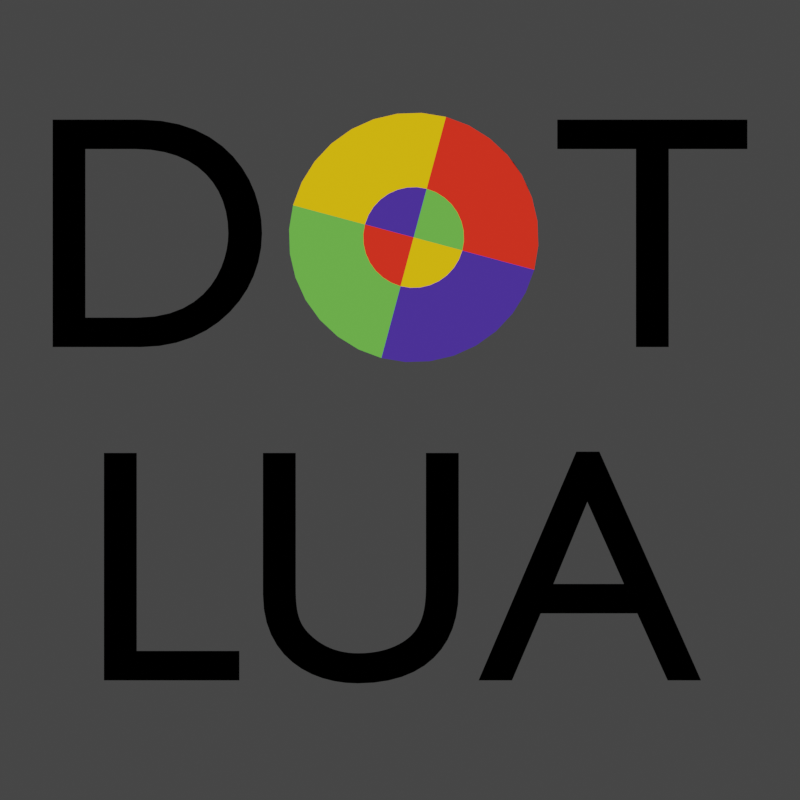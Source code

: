 # Source: o_logo_dot_lua.blend  (saved by Blender 2.81.16; exported with 4.5.12 LTS)
import bpy
from mathutils import Matrix  # noqa: F401  (used for matrix-valued properties, if any)

bpy.ops.wm.read_factory_settings(use_empty=True)
scene = bpy.context.scene
scene.name = 'Scene'

# ---- collections
col_collection = bpy.data.collections.new('Collection'); scene.collection.children.link(col_collection)

# ---- materials (node trees are filled in below, after node groups)
mat_part4mtl = bpy.data.materials.new('Part4Mtl')
mat_part4mtl.use_transparent_shadow = False
mat_part4mtl.diffuse_color = (0.8671, 0.02775, 0.01347, 1.0)
mat_part4mtl.roughness = 1.0
mat_part4mtl.specular_intensity = 0.1223
mat_part7mtl = bpy.data.materials.new('Part7Mtl')
mat_part7mtl.use_transparent_shadow = False
mat_part7mtl.diffuse_color = (0.949, 0.5174, 0.005522, 1.0)
mat_part7mtl.roughness = 1.0
mat_part7mtl.specular_intensity = 0.1982
mat_part1mtl = bpy.data.materials.new('Part1Mtl')
mat_part1mtl.use_transparent_shadow = False
mat_part1mtl.diffuse_color = (0.122, 0.4479, 0.05819, 1.0)
mat_part1mtl.roughness = 1.0
mat_part1mtl.specular_intensity = 0.08456
mat_part5mtl = bpy.data.materials.new('Part5Mtl')
mat_part5mtl.use_transparent_shadow = False
mat_part5mtl.diffuse_color = (0.05819, 0.02775, 0.2888, 1.0)
mat_part5mtl.roughness = 1.0
mat_part5mtl.specular_intensity = 0.05046
mat_material_001 = bpy.data.materials.new('Material.001')
mat_material_001.use_transparent_shadow = False

# ---- material node trees
mat_part4mtl.use_nodes = True; mat_part4mtl.node_tree.nodes.clear()
_N = mat_part4mtl.node_tree.nodes; _L = mat_part4mtl.node_tree.links
n0 = _N.new('ShaderNodeOutputMaterial'); n0.name = 'Material Output'; n0.location = (300, 300)
n1 = _N.new('ShaderNodeEmission'); n1.name = 'Emission'; n1.location = (10, 300)
n1.inputs[0].default_value = (0.8632, 0.02732, 0.0137, 1.0)
_L.new(n1.outputs[0], n0.inputs[0])
n0.is_active_output = True
mat_part7mtl.use_nodes = True; mat_part7mtl.node_tree.nodes.clear()
_N = mat_part7mtl.node_tree.nodes; _L = mat_part7mtl.node_tree.links
n0 = _N.new('ShaderNodeOutputMaterial'); n0.name = 'Material Output'; n0.location = (300, 300)
n1 = _N.new('ShaderNodeEmission'); n1.name = 'Emission'; n1.location = (10, 300)
n1.inputs[0].default_value = (0.9473, 0.5149, 0.005605, 1.0)
_L.new(n1.outputs[0], n0.inputs[0])
n0.is_active_output = True
mat_part1mtl.use_nodes = True; mat_part1mtl.node_tree.nodes.clear()
_N = mat_part1mtl.node_tree.nodes; _L = mat_part1mtl.node_tree.links
n0 = _N.new('ShaderNodeOutputMaterial'); n0.name = 'Material Output'; n0.location = (300, 300)
n1 = _N.new('ShaderNodeEmission'); n1.name = 'Emission'; n1.location = (10, 300)
n1.inputs[0].default_value = (0.1221, 0.4508, 0.05781, 1.0)
_L.new(n1.outputs[0], n0.inputs[0])
n0.is_active_output = True
mat_part5mtl.use_nodes = True; mat_part5mtl.node_tree.nodes.clear()
_N = mat_part5mtl.node_tree.nodes; _L = mat_part5mtl.node_tree.links
n0 = _N.new('ShaderNodeOutputMaterial'); n0.name = 'Material Output'; n0.location = (300, 300)
n1 = _N.new('ShaderNodeEmission'); n1.name = 'Emission'; n1.location = (10, 300)
n1.inputs[0].default_value = (0.05781, 0.02732, 0.2874, 1.0)
_L.new(n1.outputs[0], n0.inputs[0])
n0.is_active_output = True
mat_material_001.use_nodes = True; mat_material_001.node_tree.nodes.clear()
_N = mat_material_001.node_tree.nodes; _L = mat_material_001.node_tree.links
n0 = _N.new('ShaderNodeOutputMaterial'); n0.name = 'Material Output'; n0.location = (300, 300)
n1 = _N.new('ShaderNodeEmission'); n1.name = 'Emission'; n1.location = (10, 300)
n1.inputs[0].default_value = (0.0, 0.0, 0.0, 1.0)
_L.new(n1.outputs[0], n0.inputs[0])
n0.is_active_output = True

# ---- world
world_world = bpy.data.worlds.new('World'); scene.world = world_world
world_world.use_nodes = True; world_world.node_tree.nodes.clear()
_N = world_world.node_tree.nodes; _L = world_world.node_tree.links
n0 = _N.new('ShaderNodeOutputWorld'); n0.name = 'World Output'; n0.location = (300, 300)
n1 = _N.new('ShaderNodeBackground'); n1.name = 'Background'; n1.location = (10, 300)
n1.inputs[0].default_value = (0.05088, 0.05088, 0.05088, 1.0)
_L.new(n1.outputs[0], n0.inputs[0])
n0.is_active_output = True
world_world.color = (0.05088, 0.05088, 0.05088)
world_world.use_sun_shadow = False
world_world.sun_shadow_jitter_overblur = 0.0

# ---- cameras
cam_camera = bpy.data.cameras.new('Camera')
cam_camera.clip_end = 100.0
cam_camera.ortho_scale = 7.314

# ---- meshes
me_circle_circle_004 = bpy.data.meshes.new('Circle_Circle.004')
me_circle_circle_004.from_pydata([(2.627, 0.0, 0.1722), (2.543, 0.0, 0.6813), (6.294, 0.0, 1.686), (6.502, 0.0, 0.4262), (2.61, 0.0, -0.3436), (6.46, 0.0, -0.8505), (2.493, 0.0, -0.8461), (6.17, 0.0, -2.095), (2.28, 0.0, -1.316), (5.643, 0.0, -3.258), (1.979, 0.0, -1.736), (4.899, 0.0, -4.296), (1.602, 0.0, -2.088), (3.967, 0.0, -5.169), (1.164, 0.0, -2.361), (2.882, 0.0, -5.844), (0.6813, 0.0, -2.543), (1.686, 0.0, -6.294), (1e-06, 0.0, -1e-06), (-2.543, 0.0, -0.6813), (-2.627, 0.0, -0.1722), (-2.61, 0.0, 0.3436), (-2.493, 0.0, 0.8461), (-2.28, 0.0, 1.316), (-1.979, 0.0, 1.736), (-1.602, 0.0, 2.088), (-1.164, 0.0, 2.361), (-0.6813, 0.0, 2.543), (0.1722, 0.0, -2.627), (0.4262, 0.0, -6.502), (-0.3436, 0.0, -2.61), (-0.8505, 0.0, -6.46), (-0.8461, 0.0, -2.493), (-2.094, 0.0, -6.17), (-1.316, 0.0, -2.28), (-3.258, 0.0, -5.643), (-1.736, 0.0, -1.979), (-4.296, 0.0, -4.899), (-2.088, 0.0, -1.602), (-5.169, 0.0, -3.967), (-2.361, 0.0, -1.164), (-5.844, 0.0, -2.882), (-6.294, 0.0, -1.686), (-0.1722, 0.0, 2.627), (0.3436, 0.0, 2.61), (0.8461, 0.0, 2.493), (1.316, 0.0, 2.28), (1.736, 0.0, 1.979), (2.088, 0.0, 1.602), (2.361, 0.0, 1.164), (-6.502, 0.0, -0.4262), (-6.46, 0.0, 0.8505), (-6.17, 0.0, 2.094), (-5.643, 0.0, 3.258), (-4.899, 0.0, 4.296), (-3.967, 0.0, 5.169), (-2.882, 0.0, 5.844), (-1.686, 0.0, 6.294), (-0.4262, 0.0, 6.502), (0.8505, 0.0, 6.46), (2.095, 0.0, 6.17), (3.258, 0.0, 5.643), (4.296, 0.0, 4.899), (5.169, 0.0, 3.967), (5.844, 0.0, 2.882)], [], [(0, 1, 2, 3), (4, 0, 3, 5), (6, 4, 5, 7), (8, 6, 7, 9), (10, 8, 9, 11), (12, 10, 11, 13), (14, 12, 13, 15), (16, 14, 15, 17), (18, 19, 20, 21, 22, 23, 24, 25, 26, 27), (28, 16, 17, 29), (30, 28, 29, 31), (32, 30, 31, 33), (34, 32, 33, 35), (36, 34, 35, 37), (38, 36, 37, 39), (40, 38, 39, 41), (19, 40, 41, 42), (1, 18, 27, 43, 44, 45, 46, 47, 48, 49), (20, 19, 42, 50), (21, 20, 50, 51), (22, 21, 51, 52), (23, 22, 52, 53), (24, 23, 53, 54), (25, 24, 54, 55), (26, 25, 55, 56), (27, 26, 56, 57), (16, 18, 1, 0, 4, 6, 8, 10, 12, 14), (28, 30, 32, 34, 36, 38, 40, 19, 18, 16), (43, 27, 57, 58), (44, 43, 58, 59), (45, 44, 59, 60), (46, 45, 60, 61), (47, 46, 61, 62), (48, 47, 62, 63), (49, 48, 63, 64), (1, 49, 64, 2)])
me_circle_circle_004.polygons.foreach_set('use_smooth', [True] * 36)
me_circle_circle_004.polygons.foreach_set('material_index', [0, 0, 0, 0, 0, 0, 0, 0, 0, 1, 1, 1, 1, 1, 1, 1, 1, 1, 2, 2, 2, 2, 2, 2, 2, 2, 2, 3, 3, 3, 3, 3, 3, 3, 3, 3])
_k = set([(2, 3), (2, 64), (3, 5), (5, 7), (7, 9), (9, 11), (11, 13), (13, 15), (15, 17), (17, 29), (29, 31), (31, 33), (33, 35), (35, 37), (37, 39), (39, 41), (41, 42), (42, 50), (50, 51), (51, 52), (52, 53), (53, 54), (54, 55), (55, 56), (56, 57), (57, 58), (58, 59), (59, 60), (60, 61), (61, 62), (62, 63), (63, 64)])
me_circle_circle_004.attributes.new('sharp_edge', 'BOOLEAN', 'EDGE').data.foreach_set('value', [ (min(e.vertices), max(e.vertices)) in _k for e in me_circle_circle_004.edges])
_uv = me_circle_circle_004.uv_layers.new(name='UVMap')
_uv.uv.foreach_set('vector', [0.0, 0.0, 0.0, 0.0, 0.0, 0.0, 0.0, 0.0, 0.0, 0.0, 0.0, 0.0, 0.0, 0.0, 0.0, 0.0, 0.0, 0.0, 0.0, 0.0, 0.0, 0.0, 0.0, 0.0, 0.0, 0.0, 0.0, 0.0, 0.0, 0.0, 0.0, 0.0, 0.0, 0.0, 0.0, 0.0, 0.0, 0.0, 0.0, 0.0, 0.0, 0.0, 0.0, 0.0, 0.0, 0.0, 0.0, 0.0, 0.0, 0.0, 0.0, 0.0, 0.0, 0.0, 0.0, 0.0, 0.0, 0.0, 0.0, 0.0, 0.0, 0.0, 0.0, 0.0, 0.0, 0.0, 0.0, 0.0, 0.0, 0.0, 0.0, 0.0, 0.0, 0.0, 0.0, 0.0, 0.0, 0.0, 0.0, 0.0, 0.0, 0.0, 0.0, 0.0, 0.0, 0.0, 0.0, 0.0, 0.0, 0.0, 0.0, 0.0, 0.0, 0.0, 0.0, 0.0, 0.0, 0.0, 0.0, 0.0, 0.0, 0.0, 0.0, 0.0, 0.0, 0.0, 0.0, 0.0, 0.0, 0.0, 0.0, 0.0, 0.0, 0.0, 0.0, 0.0, 0.0, 0.0, 0.0, 0.0, 0.0, 0.0, 0.0, 0.0, 0.0, 0.0, 0.0, 0.0, 0.0, 0.0, 0.0, 0.0, 0.0, 0.0, 0.0, 0.0, 0.0, 0.0, 0.0, 0.0, 0.0, 0.0, 0.0, 0.0, 0.0, 0.0, 0.0, 0.0, 0.0, 0.0, 0.0, 0.0, 0.0, 0.0, 0.0, 0.0, 0.0, 0.0, 0.0, 0.0, 0.0, 0.0, 0.0, 0.0, 0.0, 0.0, 0.0, 0.0, 0.0, 0.0, 0.0, 0.0, 0.0, 0.0, 0.0, 0.0, 0.0, 0.0, 0.0, 0.0, 0.0, 0.0, 0.0, 0.0, 0.0, 0.0, 0.0, 0.0, 0.0, 0.0, 0.0, 0.0, 0.0, 0.0, 0.0, 0.0, 0.0, 0.0, 0.0, 0.0, 0.0, 0.0, 0.0, 0.0, 0.0, 0.0, 0.0, 0.0, 0.0, 0.0, 0.0, 0.0, 0.0, 0.0, 0.0, 0.0, 0.0, 0.0, 0.0, 0.0, 0.0, 0.0, 0.0, 0.0, 0.0, 0.0, 0.0, 0.0, 0.0, 0.0, 0.0, 0.0, 0.0, 0.0, 0.0, 0.0, 0.0, 0.0, 0.0, 0.0, 0.0, 0.0, 0.0, 0.0, 0.0, 0.0, 0.0, 0.0, 0.0, 0.0, 0.0, 0.0, 0.0, 0.0, 0.0, 0.0, 0.0, 0.0, 0.0, 0.0, 0.0, 0.0, 0.0, 0.0, 0.0, 0.0, 0.0, 0.0, 0.0, 0.0, 0.0, 0.0, 0.0, 0.0, 0.0, 0.0, 0.0, 0.0, 0.0, 0.0, 0.0, 0.0, 0.0, 0.0, 0.0, 0.0, 0.0, 0.0, 0.0, 0.0, 0.0, 0.0, 0.0, 0.0, 0.0, 0.0, 0.0, 0.0, 0.0, 0.0, 0.0, 0.0, 0.0, 0.0, 0.0, 0.0, 0.0, 0.0, 0.0, 0.0, 0.0, 0.0, 0.0, 0.0, 0.0, 0.0, 0.0, 0.0, 0.0, 0.0, 0.0, 0.0, 0.0, 0.0, 0.0, 0.0, 0.0, 0.0, 0.0, 0.0, 0.0, 0.0, 0.0, 0.0, 0.0, 0.0])
me_circle_circle_004.materials.append(mat_part4mtl)
me_circle_circle_004.materials.append(mat_part7mtl)
me_circle_circle_004.materials.append(mat_part1mtl)
me_circle_circle_004.materials.append(mat_part5mtl)
me_circle_circle_004.use_remesh_fix_poles = True
me_circle_circle_004.use_remesh_preserve_attributes = False
me_circle_circle_004.use_mirror_vertex_groups = False
me_circle_circle_004.update()
me_circle_circle_004.normals_split_custom_set([tuple(v) for v in zip(*[iter([0.0, 1.0, 0.0, 0.0, 1.0, 0.0, 0.0, 1.0, 0.0, 0.0, 1.0, 0.0, 0.0, 1.0, 0.0, 0.0, 1.0, 0.0, 0.0, 1.0, 0.0, 0.0, 1.0, 0.0, 0.0, 1.0, 0.0, 0.0, 1.0, 0.0, 0.0, 1.0, 0.0, 0.0, 1.0, 0.0, 0.0, 1.0, 0.0, 0.0, 1.0, 0.0, 0.0, 1.0, 0.0, 0.0, 1.0, 0.0, 0.0, 1.0, 0.0, 0.0, 1.0, 0.0, 0.0, 1.0, 0.0, 0.0, 1.0, 0.0, 0.0, 1.0, 0.0, 0.0, 1.0, 0.0, 0.0, 1.0, 0.0, 0.0, 1.0, 0.0, 0.0, 1.0, 0.0, 0.0, 1.0, 0.0, 0.0, 1.0, 0.0, 0.0, 1.0, 0.0, 0.0, 1.0, 0.0, 0.0, 1.0, 0.0, 0.0, 1.0, 0.0, 0.0, 1.0, 0.0, 0.0, 1.0, 0.0, 0.0, 1.0, 0.0, 0.0, 1.0, 0.0, 0.0, 1.0, 0.0, 0.0, 1.0, 0.0, 0.0, 1.0, 0.0, 0.0, 1.0, 0.0, 0.0, 1.0, 0.0, 0.0, 1.0, 0.0, 0.0, 1.0, 0.0, 0.0, 1.0, 0.0, 0.0, 1.0, 0.0, 0.0, 1.0, 0.0, 0.0, 1.0, 0.0, 0.0, 1.0, 0.0, 0.0, 1.0, 0.0, 0.0, 1.0, 0.0, 0.0, 1.0, 0.0, 0.0, 1.0, 0.0, 0.0, 1.0, 0.0, 0.0, 1.0, 0.0, 0.0, 1.0, 0.0, 0.0, 1.0, 0.0, 0.0, 1.0, 0.0, 0.0, 1.0, 0.0, 0.0, 1.0, 0.0, 0.0, 1.0, 0.0, 0.0, 1.0, 0.0, 0.0, 1.0, 0.0, 0.0, 1.0, 0.0, 0.0, 1.0, 0.0, 0.0, 1.0, 0.0, 0.0, 1.0, 0.0, 0.0, 1.0, 0.0, 0.0, 1.0, 0.0, 0.0, 1.0, 0.0, 0.0, 1.0, 0.0, 0.0, 1.0, 0.0, 0.0, 1.0, 0.0, 0.0, 1.0, 0.0, 0.0, 1.0, 0.0, 0.0, 1.0, 0.0, 0.0, 1.0, 0.0, 0.0, 1.0, 0.0, 0.0, 1.0, 0.0, 0.0, 1.0, 0.0, 0.0, 1.0, 0.0, 0.0, 1.0, 0.0, 0.0, 1.0, 0.0, 0.0, 1.0, 0.0, 0.0, 1.0, 0.0, 0.0, 1.0, 0.0, 0.0, 1.0, 0.0, 0.0, 1.0, 0.0, 0.0, 1.0, 0.0, 0.0, 1.0, 0.0, 0.0, 1.0, 0.0, 0.0, 1.0, 0.0, 0.0, 1.0, 0.0, 0.0, 1.0, 0.0, 0.0, 1.0, 0.0, 0.0, 1.0, 0.0, 0.0, 1.0, 0.0, 0.0, 1.0, 0.0, 0.0, 1.0, 0.0, 0.0, 1.0, 0.0, 0.0, 1.0, 0.0, 0.0, 1.0, 0.0, 0.0, 1.0, 0.0, 0.0, 1.0, 0.0, 0.0, 1.0, 0.0, 0.0, 1.0, 0.0, 0.0, 1.0, 0.0, 0.0, 1.0, 0.0, 0.0, 1.0, 0.0, 0.0, 1.0, 0.0, 0.0, 1.0, 0.0, 0.0, 1.0, 0.0, 0.0, 1.0, 0.0, 0.0, 1.0, 0.0, 0.0, 1.0, 0.0, 0.0, 1.0, 0.0, 0.0, 1.0, 0.0, 0.0, 1.0, 0.0, 0.0, 1.0, 0.0, 0.0, 1.0, 0.0, 0.0, 1.0, 0.0, 0.0, 1.0, 0.0, 0.0, 1.0, 0.0, 0.0, 1.0, 0.0, 0.0, 1.0, 0.0, 0.0, 1.0, 0.0, 0.0, 1.0, 0.0, 0.0, 1.0, 0.0, 0.0, 1.0, 0.0, 0.0, 1.0, 0.0, 0.0, 1.0, 0.0, 0.0, 1.0, 0.0, 0.0, 1.0, 0.0, 0.0, 1.0, 0.0, 0.0, 1.0, 0.0, 0.0, 1.0, 0.0, 0.0, 1.0, 0.0, 0.0, 1.0, 0.0, 0.0, 1.0, 0.0, 0.0, 1.0, 0.0, 0.0, 1.0, 0.0, 0.0, 1.0, 0.0, 0.0, 1.0, 0.0, 0.0, 1.0, 0.0, 0.0, 1.0, 0.0, 0.0, 1.0, 0.0, 0.0, 1.0, 0.0, 0.0, 1.0, 0.0, 0.0, 1.0, 0.0, 0.0, 1.0, 0.0, 0.0, 1.0, 0.0, 0.0, 1.0, 0.0, 0.0, 1.0, 0.0, 0.0, 1.0, 0.0, 0.0, 1.0, 0.0, 0.0, 1.0, 0.0, 0.0, 1.0, 0.0, 0.0, 1.0, 0.0, 0.0, 1.0, 0.0, 0.0, 1.0, 0.0, 0.0, 1.0, 0.0, 0.0, 1.0, 0.0, 0.0, 1.0, 0.0, 0.0, 1.0, 0.0, 0.0, 1.0, 0.0, 0.0, 1.0, 0.0, 0.0, 1.0, 0.0, 0.0, 1.0, 0.0, 0.0, 1.0, 0.0, 0.0, 1.0, 0.0])] * 3)])

# ---- curves / text
txt_text = bpy.data.curves.new('Text', 'FONT')
txt_text.dimensions = '2D'
txt_text.body = 'DOT\nLUA'
txt_text.materials.append(mat_material_001)
txt_text.use_path_clamp = True
txt_text.align_x = 'CENTER'
txt_text.align_y = 'CENTER'
txt_text.offset_x = -0.0295
txt_text.offset_y = -0.041

# ---- objects
ob_camera = bpy.data.objects.new('Camera', cam_camera)
ob_circle_circle_004 = bpy.data.objects.new('Circle_Circle.004', me_circle_circle_004)
ob_text = bpy.data.objects.new('Text', txt_text)

# ---- transforms, parenting, visibility, modifiers, constraints
ob_camera.location = (0.0, 0.0, 50.0)
ob_camera.lock_rotations_4d = False
ob_camera.empty_display_type = 'ARROWS'
ob_camera.color = (0.0, 0.0, 0.0, 0.0)
ob_camera.display_type = 'WIRE'
ob_camera.lineart.crease_threshold = 0.0
ob_circle_circle_004.location = (0.6125, 7.3, 0.1)
ob_circle_circle_004.rotation_euler = (1.571, -0.0, 0.0)
ob_circle_circle_004.scale = (0.86, 0.86, 0.86)
ob_circle_circle_004.lineart.crease_threshold = 0.0
ob_text.location = (0.0, 0.0, 0.0)
ob_text.scale = (15.0, 15.0, 15.0)
ob_text.lineart.crease_threshold = 0.0

# ---- collection membership
col_collection.objects.link(ob_camera)
col_collection.objects.link(ob_circle_circle_004)
col_collection.objects.link(ob_text)

# ---- scene / render settings (as saved in the file)
scene.camera = ob_camera
scene.frame_start = 1; scene.frame_end = 250; scene.frame_set(2)
scene.render.engine = 'BLENDER_EEVEE_NEXT'
scene.render.resolution_x = 500
scene.render.resolution_y = 500
scene.cycles.use_denoising = False
scene.cycles.samples = 128
scene.cycles.sampling_pattern = 'TABULATED_SOBOL'
scene.cycles.use_adaptive_sampling = False
scene.cycles.use_light_tree = False
scene.view_settings.view_transform = 'Filmic'
bpy.context.view_layer.update()

# ---- added for rendering (the .blend has no usable light): sun
light_auto_sun = bpy.data.lights.new('AutoSun', 'SUN')
light_auto_sun.energy = 3.0
light_auto_sun.angle = 0.0523599
ob_auto_sun = bpy.data.objects.new('AutoSun', light_auto_sun)
scene.collection.objects.link(ob_auto_sun)
ob_auto_sun.rotation_euler = (0.872665, 0.174533, 0.523599)
bpy.context.view_layer.update()

